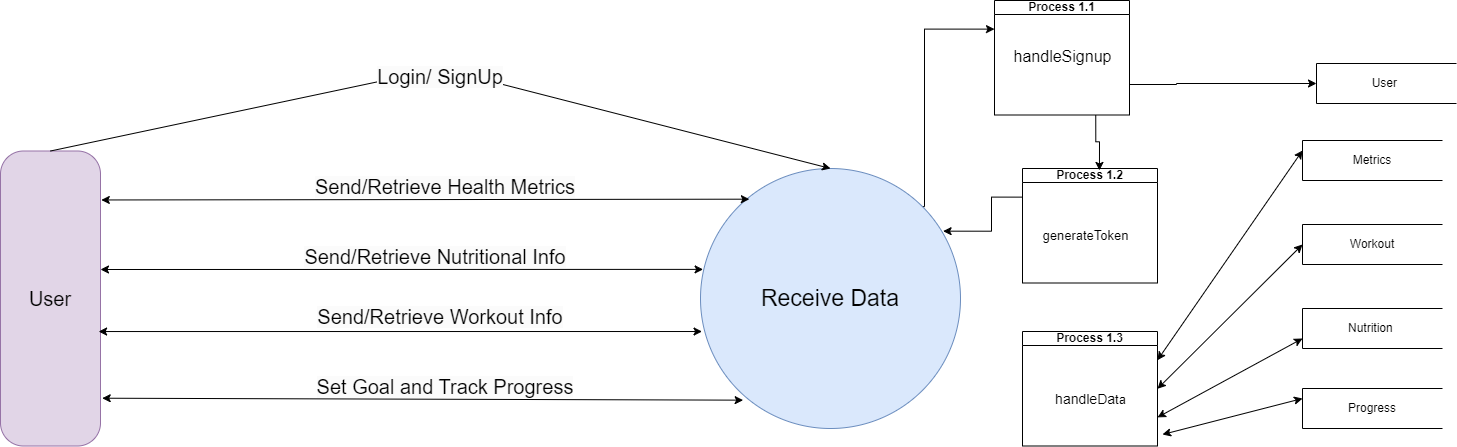

The diagram above was exported from draw.io. Its source (the exported page's mxGraphModel, read from the mxfile embedded in the PNG):
<mxGraphModel dx="1878" dy="909" grid="1" gridSize="14" guides="1" tooltips="1" connect="1" arrows="1" fold="1" page="1" pageScale="1" pageWidth="1169" pageHeight="827" math="0" shadow="0">
  <root>
    <mxCell id="0" />
    <mxCell id="1" parent="0" />
    <mxCell id="vAHkT1hO79Jn2fba2FZb-55" style="edgeStyle=orthogonalEdgeStyle;rounded=0;orthogonalLoop=1;jettySize=auto;html=1;exitX=1;exitY=0;exitDx=0;exitDy=0;entryX=0;entryY=0.25;entryDx=0;entryDy=0;" edge="1" parent="1" source="vAHkT1hO79Jn2fba2FZb-3" target="vAHkT1hO79Jn2fba2FZb-50">
      <mxGeometry relative="1" as="geometry">
        <Array as="points">
          <mxPoint x="1064" y="248" />
          <mxPoint x="1064" y="71" />
        </Array>
      </mxGeometry>
    </mxCell>
    <mxCell id="vAHkT1hO79Jn2fba2FZb-3" value="&lt;font style=&quot;font-size: 23px;&quot;&gt;Receive Data&lt;/font&gt;" style="ellipse;whiteSpace=wrap;html=1;aspect=fixed;fillColor=#dae8fc;strokeColor=#6c8ebf;" vertex="1" parent="1">
      <mxGeometry x="840" y="210" width="260" height="260" as="geometry" />
    </mxCell>
    <mxCell id="vAHkT1hO79Jn2fba2FZb-4" value="&lt;font style=&quot;font-size: 20px;&quot;&gt;User&lt;/font&gt;" style="rounded=1;whiteSpace=wrap;html=1;arcSize=23;fillColor=#e1d5e7;strokeColor=#9673a6;" vertex="1" parent="1">
      <mxGeometry x="140" y="192.5" width="100" height="295" as="geometry" />
    </mxCell>
    <mxCell id="vAHkT1hO79Jn2fba2FZb-20" value="&lt;span style=&quot;color: rgb(0, 0, 0); font-family: Helvetica; font-size: 20px; font-style: normal; font-variant-ligatures: normal; font-variant-caps: normal; font-weight: 400; letter-spacing: normal; orphans: 2; text-indent: 0px; text-transform: none; widows: 2; word-spacing: 0px; -webkit-text-stroke-width: 0px; background-color: rgb(251, 251, 251); text-decoration-thickness: initial; text-decoration-style: initial; text-decoration-color: initial; float: none; display: inline !important;&quot;&gt;Send/Retrieve Health Metrics&lt;/span&gt;" style="text;whiteSpace=wrap;html=1;align=center;" vertex="1" parent="1">
      <mxGeometry x="425" y="210" width="320" height="50" as="geometry" />
    </mxCell>
    <mxCell id="vAHkT1hO79Jn2fba2FZb-21" value="&lt;span style=&quot;color: rgb(0, 0, 0); font-family: Helvetica; font-size: 20px; font-style: normal; font-variant-ligatures: normal; font-variant-caps: normal; font-weight: 400; letter-spacing: normal; orphans: 2; text-indent: 0px; text-transform: none; widows: 2; word-spacing: 0px; -webkit-text-stroke-width: 0px; background-color: rgb(251, 251, 251); text-decoration-thickness: initial; text-decoration-style: initial; text-decoration-color: initial; float: none; display: inline !important;&quot;&gt;Send/Retrieve Workout Info&lt;/span&gt;" style="text;whiteSpace=wrap;html=1;align=center;" vertex="1" parent="1">
      <mxGeometry x="450" y="340" width="260" height="50" as="geometry" />
    </mxCell>
    <mxCell id="vAHkT1hO79Jn2fba2FZb-22" value="&lt;span style=&quot;color: rgb(0, 0, 0); font-family: Helvetica; font-size: 20px; font-style: normal; font-variant-ligatures: normal; font-variant-caps: normal; font-weight: 400; letter-spacing: normal; orphans: 2; text-indent: 0px; text-transform: none; widows: 2; word-spacing: 0px; -webkit-text-stroke-width: 0px; background-color: rgb(251, 251, 251); text-decoration-thickness: initial; text-decoration-style: initial; text-decoration-color: initial; float: none; display: inline !important;&quot;&gt;Send/Retrieve Nutritional Info&lt;/span&gt;" style="text;whiteSpace=wrap;html=1;align=center;" vertex="1" parent="1">
      <mxGeometry x="430" y="280" width="290" height="50" as="geometry" />
    </mxCell>
    <mxCell id="vAHkT1hO79Jn2fba2FZb-23" value="&lt;span style=&quot;color: rgb(0, 0, 0); font-family: Helvetica; font-size: 20px; font-style: normal; font-variant-ligatures: normal; font-variant-caps: normal; font-weight: 400; letter-spacing: normal; orphans: 2; text-indent: 0px; text-transform: none; widows: 2; word-spacing: 0px; -webkit-text-stroke-width: 0px; background-color: rgb(251, 251, 251); text-decoration-thickness: initial; text-decoration-style: initial; text-decoration-color: initial; float: none; display: inline !important;&quot;&gt;Set Goal and Track Progress&lt;/span&gt;" style="text;whiteSpace=wrap;html=1;align=center;" vertex="1" parent="1">
      <mxGeometry x="450" y="410" width="270" height="50" as="geometry" />
    </mxCell>
    <mxCell id="vAHkT1hO79Jn2fba2FZb-26" value="" style="endArrow=classic;startArrow=classic;html=1;rounded=0;exitX=1.008;exitY=0.166;exitDx=0;exitDy=0;exitPerimeter=0;entryX=0.188;entryY=0.118;entryDx=0;entryDy=0;entryPerimeter=0;" edge="1" parent="1" source="vAHkT1hO79Jn2fba2FZb-4" target="vAHkT1hO79Jn2fba2FZb-3">
      <mxGeometry width="50" height="50" relative="1" as="geometry">
        <mxPoint x="560" y="330" as="sourcePoint" />
        <mxPoint x="610" y="280" as="targetPoint" />
      </mxGeometry>
    </mxCell>
    <mxCell id="vAHkT1hO79Jn2fba2FZb-27" value="" style="endArrow=classic;startArrow=classic;html=1;rounded=0;exitX=1.017;exitY=0.838;exitDx=0;exitDy=0;exitPerimeter=0;entryX=0.164;entryY=0.891;entryDx=0;entryDy=0;entryPerimeter=0;" edge="1" parent="1" source="vAHkT1hO79Jn2fba2FZb-4" target="vAHkT1hO79Jn2fba2FZb-3">
      <mxGeometry width="50" height="50" relative="1" as="geometry">
        <mxPoint x="560" y="330" as="sourcePoint" />
        <mxPoint x="610" y="280" as="targetPoint" />
      </mxGeometry>
    </mxCell>
    <mxCell id="vAHkT1hO79Jn2fba2FZb-28" value="" style="endArrow=classic;startArrow=classic;html=1;rounded=0;entryX=0.01;entryY=0.388;entryDx=0;entryDy=0;entryPerimeter=0;" edge="1" parent="1" target="vAHkT1hO79Jn2fba2FZb-3">
      <mxGeometry width="50" height="50" relative="1" as="geometry">
        <mxPoint x="240" y="311" as="sourcePoint" />
        <mxPoint x="610" y="280" as="targetPoint" />
      </mxGeometry>
    </mxCell>
    <mxCell id="vAHkT1hO79Jn2fba2FZb-29" value="" style="endArrow=classic;startArrow=classic;html=1;rounded=0;exitX=0.981;exitY=0.612;exitDx=0;exitDy=0;exitPerimeter=0;entryX=0.006;entryY=0.627;entryDx=0;entryDy=0;entryPerimeter=0;" edge="1" parent="1" source="vAHkT1hO79Jn2fba2FZb-4" target="vAHkT1hO79Jn2fba2FZb-3">
      <mxGeometry width="50" height="50" relative="1" as="geometry">
        <mxPoint x="560" y="330" as="sourcePoint" />
        <mxPoint x="610" y="280" as="targetPoint" />
      </mxGeometry>
    </mxCell>
    <mxCell id="vAHkT1hO79Jn2fba2FZb-34" value="" style="endArrow=classic;html=1;rounded=0;exitX=0.5;exitY=0;exitDx=0;exitDy=0;entryX=0.5;entryY=0;entryDx=0;entryDy=0;" edge="1" parent="1" source="vAHkT1hO79Jn2fba2FZb-4" target="vAHkT1hO79Jn2fba2FZb-3">
      <mxGeometry width="50" height="50" relative="1" as="geometry">
        <mxPoint x="560" y="330" as="sourcePoint" />
        <mxPoint x="610" y="280" as="targetPoint" />
        <Array as="points">
          <mxPoint x="580" y="110" />
        </Array>
      </mxGeometry>
    </mxCell>
    <mxCell id="vAHkT1hO79Jn2fba2FZb-36" value="&lt;span style=&quot;color: rgb(0, 0, 0); font-family: Helvetica; font-size: 20px; font-style: normal; font-variant-ligatures: normal; font-variant-caps: normal; font-weight: 400; letter-spacing: normal; orphans: 2; text-indent: 0px; text-transform: none; widows: 2; word-spacing: 0px; -webkit-text-stroke-width: 0px; background-color: rgb(251, 251, 251); text-decoration-thickness: initial; text-decoration-style: initial; text-decoration-color: initial; float: none; display: inline !important;&quot;&gt;Login/ SignUp&lt;/span&gt;" style="text;whiteSpace=wrap;html=1;align=center;" vertex="1" parent="1">
      <mxGeometry x="420" y="100" width="320" height="50" as="geometry" />
    </mxCell>
    <mxCell id="vAHkT1hO79Jn2fba2FZb-37" value="Metrics" style="html=1;dashed=0;whiteSpace=wrap;shape=partialRectangle;right=0;" vertex="1" parent="1">
      <mxGeometry x="1442" y="182" width="140" height="40" as="geometry" />
    </mxCell>
    <mxCell id="vAHkT1hO79Jn2fba2FZb-38" value="Workout" style="html=1;dashed=0;whiteSpace=wrap;shape=partialRectangle;right=0;" vertex="1" parent="1">
      <mxGeometry x="1442" y="266" width="140" height="40" as="geometry" />
    </mxCell>
    <mxCell id="vAHkT1hO79Jn2fba2FZb-39" value="Nutrition&amp;nbsp;" style="html=1;dashed=0;whiteSpace=wrap;shape=partialRectangle;right=0;" vertex="1" parent="1">
      <mxGeometry x="1442" y="350" width="140" height="40" as="geometry" />
    </mxCell>
    <mxCell id="vAHkT1hO79Jn2fba2FZb-40" value="Progress" style="html=1;dashed=0;whiteSpace=wrap;shape=partialRectangle;right=0;" vertex="1" parent="1">
      <mxGeometry x="1442" y="430" width="140" height="40" as="geometry" />
    </mxCell>
    <mxCell id="vAHkT1hO79Jn2fba2FZb-41" value="User&amp;nbsp;" style="html=1;dashed=0;whiteSpace=wrap;shape=partialRectangle;right=0;" vertex="1" parent="1">
      <mxGeometry x="1456" y="105" width="140" height="40" as="geometry" />
    </mxCell>
    <mxCell id="vAHkT1hO79Jn2fba2FZb-58" style="edgeStyle=orthogonalEdgeStyle;rounded=0;orthogonalLoop=1;jettySize=auto;html=1;exitX=1;exitY=0.75;exitDx=0;exitDy=0;entryX=0;entryY=0.5;entryDx=0;entryDy=0;" edge="1" parent="1" source="vAHkT1hO79Jn2fba2FZb-50" target="vAHkT1hO79Jn2fba2FZb-41">
      <mxGeometry relative="1" as="geometry">
        <Array as="points">
          <mxPoint x="1269" y="126" />
          <mxPoint x="1316" y="126" />
        </Array>
      </mxGeometry>
    </mxCell>
    <mxCell id="vAHkT1hO79Jn2fba2FZb-50" value="Process 1.1" style="swimlane;whiteSpace=wrap;html=1;startSize=14;" vertex="1" parent="1">
      <mxGeometry x="1134" y="42" width="135" height="114.5" as="geometry" />
    </mxCell>
    <mxCell id="vAHkT1hO79Jn2fba2FZb-51" value="&lt;p style=&quot;line-height: 160%;&quot;&gt;&lt;font style=&quot;font-size: 16px;&quot;&gt;handleSignup&lt;/font&gt;&lt;/p&gt;" style="text;html=1;align=center;verticalAlign=middle;resizable=0;points=[];autosize=1;strokeColor=none;fillColor=none;" vertex="1" parent="vAHkT1hO79Jn2fba2FZb-50">
      <mxGeometry x="4.5" y="29.25" width="126" height="56" as="geometry" />
    </mxCell>
    <mxCell id="vAHkT1hO79Jn2fba2FZb-52" value="Process 1.2" style="swimlane;whiteSpace=wrap;html=1;startSize=14;" vertex="1" parent="1">
      <mxGeometry x="1162" y="210" width="135" height="114.5" as="geometry" />
    </mxCell>
    <mxCell id="vAHkT1hO79Jn2fba2FZb-53" value="&lt;p style=&quot;line-height: 160%;&quot;&gt;&lt;font style=&quot;font-size: 13px;&quot;&gt;generateToken&lt;/font&gt;&lt;/p&gt;" style="text;html=1;align=center;verticalAlign=middle;resizable=0;points=[];autosize=1;strokeColor=none;fillColor=none;" vertex="1" parent="vAHkT1hO79Jn2fba2FZb-52">
      <mxGeometry x="7" y="40" width="112" height="56" as="geometry" />
    </mxCell>
    <mxCell id="vAHkT1hO79Jn2fba2FZb-56" style="edgeStyle=orthogonalEdgeStyle;rounded=0;orthogonalLoop=1;jettySize=auto;html=1;exitX=0;exitY=0.25;exitDx=0;exitDy=0;entryX=0.933;entryY=0.241;entryDx=0;entryDy=0;entryPerimeter=0;" edge="1" parent="1" source="vAHkT1hO79Jn2fba2FZb-52" target="vAHkT1hO79Jn2fba2FZb-3">
      <mxGeometry relative="1" as="geometry" />
    </mxCell>
    <mxCell id="vAHkT1hO79Jn2fba2FZb-57" style="edgeStyle=orthogonalEdgeStyle;rounded=0;orthogonalLoop=1;jettySize=auto;html=1;exitX=0.75;exitY=1;exitDx=0;exitDy=0;entryX=0.57;entryY=0.017;entryDx=0;entryDy=0;entryPerimeter=0;" edge="1" parent="1" source="vAHkT1hO79Jn2fba2FZb-50" target="vAHkT1hO79Jn2fba2FZb-52">
      <mxGeometry relative="1" as="geometry" />
    </mxCell>
    <mxCell id="vAHkT1hO79Jn2fba2FZb-59" value="Process 1.3" style="swimlane;whiteSpace=wrap;html=1;startSize=14;" vertex="1" parent="1">
      <mxGeometry x="1162" y="373" width="135" height="114.5" as="geometry" />
    </mxCell>
    <mxCell id="vAHkT1hO79Jn2fba2FZb-60" value="&lt;p style=&quot;line-height: 160%;&quot;&gt;&lt;font style=&quot;font-size: 14px;&quot;&gt;handleDa&lt;/font&gt;&lt;span style=&quot;font-size: 13px;&quot;&gt;ta&lt;/span&gt;&lt;/p&gt;" style="text;html=1;align=center;verticalAlign=middle;resizable=0;points=[];autosize=1;strokeColor=none;fillColor=none;" vertex="1" parent="vAHkT1hO79Jn2fba2FZb-59">
      <mxGeometry x="18.5" y="41" width="98" height="56" as="geometry" />
    </mxCell>
    <mxCell id="vAHkT1hO79Jn2fba2FZb-62" value="" style="endArrow=classic;startArrow=classic;html=1;rounded=0;exitX=1;exitY=0.25;exitDx=0;exitDy=0;entryX=0;entryY=0.25;entryDx=0;entryDy=0;" edge="1" parent="1" source="vAHkT1hO79Jn2fba2FZb-59" target="vAHkT1hO79Jn2fba2FZb-37">
      <mxGeometry width="50" height="50" relative="1" as="geometry">
        <mxPoint x="1218" y="302" as="sourcePoint" />
        <mxPoint x="1268" y="252" as="targetPoint" />
      </mxGeometry>
    </mxCell>
    <mxCell id="vAHkT1hO79Jn2fba2FZb-63" value="" style="endArrow=classic;startArrow=classic;html=1;rounded=0;exitX=1;exitY=0.5;exitDx=0;exitDy=0;entryX=0;entryY=0.5;entryDx=0;entryDy=0;" edge="1" parent="1" source="vAHkT1hO79Jn2fba2FZb-59" target="vAHkT1hO79Jn2fba2FZb-38">
      <mxGeometry width="50" height="50" relative="1" as="geometry">
        <mxPoint x="1311" y="416" as="sourcePoint" />
        <mxPoint x="1470" y="174" as="targetPoint" />
      </mxGeometry>
    </mxCell>
    <mxCell id="vAHkT1hO79Jn2fba2FZb-64" value="" style="endArrow=classic;startArrow=classic;html=1;rounded=0;exitX=1;exitY=0.75;exitDx=0;exitDy=0;entryX=0;entryY=0.75;entryDx=0;entryDy=0;" edge="1" parent="1" source="vAHkT1hO79Jn2fba2FZb-59" target="vAHkT1hO79Jn2fba2FZb-39">
      <mxGeometry width="50" height="50" relative="1" as="geometry">
        <mxPoint x="1311" y="444" as="sourcePoint" />
        <mxPoint x="1470" y="286" as="targetPoint" />
      </mxGeometry>
    </mxCell>
    <mxCell id="vAHkT1hO79Jn2fba2FZb-65" value="" style="endArrow=classic;startArrow=classic;html=1;rounded=0;entryX=0;entryY=0.25;entryDx=0;entryDy=0;" edge="1" parent="1" target="vAHkT1hO79Jn2fba2FZb-40">
      <mxGeometry width="50" height="50" relative="1" as="geometry">
        <mxPoint x="1302" y="476" as="sourcePoint" />
        <mxPoint x="1484" y="300" as="targetPoint" />
      </mxGeometry>
    </mxCell>
  </root>
</mxGraphModel>